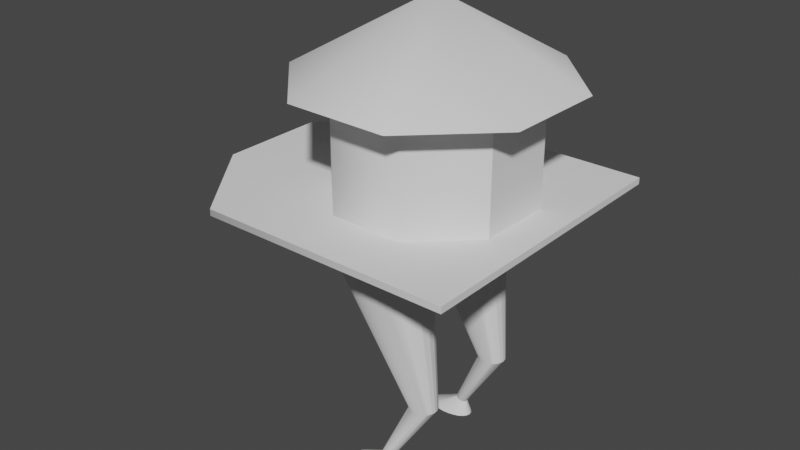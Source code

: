 # Source: chicken_house_placeholder.blend  (saved by Blender 3.6.11; exported with 4.5.12 LTS)
import bpy
from mathutils import Matrix  # noqa: F401  (used for matrix-valued properties, if any)

bpy.ops.wm.read_factory_settings(use_empty=True)
scene = bpy.context.scene
scene.name = 'Scene'

# ---- collections
col_collection = bpy.data.collections.new('Collection'); scene.collection.children.link(col_collection)

# ---- node groups
ng_auto_smooth = bpy.data.node_groups.new('Auto Smooth', 'GeometryNodeTree')
_s = ng_auto_smooth.interface.new_socket(name='Geometry', in_out='OUTPUT', socket_type='NodeSocketGeometry')
_s = ng_auto_smooth.interface.new_socket(name='Geometry', in_out='INPUT', socket_type='NodeSocketGeometry')
_s = ng_auto_smooth.interface.new_socket(name='Angle', in_out='INPUT', socket_type='NodeSocketFloat')
_s.subtype = 'ANGLE'
_s.min_value = 0.0
_s.max_value = 3.142
ng_auto_smooth.is_modifier = True
_N = ng_auto_smooth.nodes; _L = ng_auto_smooth.links
n0 = _N.new('NodeGroupOutput'); n0.name = 'Group Output'; n0.location = (480, -100)
n1 = _N.new('NodeGroupInput'); n1.name = 'Group Input'; n1.location = (-420, -300)
n2 = _N.new('NodeGroupInput'); n2.name = 'Group Input.001'; n2.location = (-60, -100)
n3 = _N.new('GeometryNodeSetShadeSmooth'); n3.name = 'Set Shade Smooth'; n3.location = (120, -100)
n3.domain = 'EDGE'
n4 = _N.new('GeometryNodeSetShadeSmooth'); n4.name = 'Set Shade Smooth.001'; n4.location = (300, -100)
n5 = _N.new('GeometryNodeInputMeshEdgeAngle'); n5.name = 'Edge Angle'; n5.location = (-420, -220)
n6 = _N.new('GeometryNodeInputEdgeSmooth'); n6.name = 'Is Edge Smooth'; n6.location = (-60, -160)
n7 = _N.new('GeometryNodeInputShadeSmooth'); n7.name = 'Is Face Smooth'; n7.location = (-240, -340)
n8 = _N.new('FunctionNodeBooleanMath'); n8.name = 'Boolean Math'; n8.location = (-60, -220)
n9 = _N.new('FunctionNodeCompare'); n9.name = 'Compare'; n9.location = (-240, -180)
n9.operation = 'LESS_EQUAL'
_L.new(n5.outputs[0], n9.inputs[0])
_L.new(n4.outputs[0], n0.inputs[0])
_L.new(n1.outputs[1], n9.inputs[1])
_L.new(n9.outputs[0], n8.inputs[0])
_L.new(n7.outputs[0], n8.inputs[1])
_L.new(n2.outputs[0], n3.inputs[0])
_L.new(n6.outputs[0], n3.inputs[1])
_L.new(n3.outputs[0], n4.inputs[0])
_L.new(n8.outputs[0], n3.inputs[2])
n0.is_active_output = True

# ---- world
world_world = bpy.data.worlds.new('World'); scene.world = world_world
world_world.use_nodes = True; world_world.node_tree.nodes.clear()
_N = world_world.node_tree.nodes; _L = world_world.node_tree.links
n0 = _N.new('ShaderNodeOutputWorld'); n0.name = 'World Output'; n0.location = (300, 300)
n1 = _N.new('ShaderNodeBackground'); n1.name = 'Background'; n1.location = (10, 300)
n1.inputs[0].default_value = (0.05088, 0.05088, 0.05088, 1.0)
_L.new(n1.outputs[0], n0.inputs[0])
n0.is_active_output = True
world_world.color = (0.05088, 0.05088, 0.05088)
world_world.use_sun_shadow = False
world_world.sun_shadow_jitter_overblur = 0.0

# ---- meshes
me_cylinder_001 = bpy.data.meshes.new('Cylinder.001')
me_cylinder_001.from_pydata([(0.0, 1.0, -1.0), (0.0, 1.0, 1.0), (1.949, -1.0, 1.0), (1.949, -1.0, -1.0), (1.949, 1.0, 1.0), (1.949, 1.0, -1.0), (0.0, -1.0, -1.0), (0.0, -1.0, 1.0), (-0.5, -0.866, -1.0), (-0.5, -0.866, 1.0), (-0.866, -0.5, -1.0), (-0.866, -0.5, 1.0), (-1.0, 0.0, -1.0), (-1.0, 0.0, 1.0), (-0.866, 0.5, -1.0), (-0.866, 0.5, 1.0), (-0.5, 0.866, -1.0), (-0.5, 0.866, 1.0), (1.944, 3.666, 20.22), (-3.225, 3.666, 20.22), (1.944, 1.461, 28.27), (-3.225, 1.461, 28.27), (1.944, -1.6, 28.05), (-3.225, -1.6, 28.05), (1.944, -3.724, 19.7), (-3.225, -3.724, 19.7), (1.944, -3.666, 8.105), (-3.225, -3.666, 8.105), (1.944, -1.461, 0.06257), (-3.225, -1.461, 0.06257), (1.944, 1.6, 0.2813), (-3.225, 1.6, 0.2813), (1.944, 3.724, 8.633), (-3.225, 3.724, 8.633), (-2.522, 5.048, 22.51), (-2.522, 2.012, 33.58), (-2.522, -2.204, 33.28), (-2.522, -5.128, 21.78), (-2.522, -5.048, 5.819), (-2.522, -2.012, -5.255), (-2.522, 2.204, -4.954), (-2.522, 5.128, 6.547), (-5.679, 0.0, 14.16), (1.928, -6.097, -5.992), (1.928, -6.097, 33.54), (1.928, 6.097, -5.992), (1.928, 6.097, 33.54), (2.197, -6.097, -5.992), (2.197, -6.097, 33.54), (2.197, 6.097, -5.992), (2.197, 6.097, 33.54), (1.928, 0.0, 33.54), (2.197, 0.0, 33.54), (1.928, 2.255, -17.26), (1.928, -2.255, -17.26), (1.928, 0.0, -11.06), (2.197, -2.255, -17.26), (2.197, 2.255, -17.26), (2.197, 0.0, -11.06), (9.591, -1.648, 19.56), (3.75, -0.63, 12.41), (9.591, -1.667, 20.1), (3.75, -0.6861, 14.28), (9.591, -1.722, 20.61), (3.75, -0.8504, 16.03), (9.591, -1.81, 21.04), (3.75, -1.112, 17.53), (9.591, -1.925, 21.37), (3.75, -1.453, 18.68), (9.591, -2.059, 21.58), (3.75, -1.849, 19.41), (9.591, -2.202, 21.66), (3.75, -2.275, 19.65), (9.591, -2.345, 21.58), (3.75, -2.701, 19.41), (9.591, -2.479, 21.37), (3.75, -3.098, 18.68), (9.591, -2.594, 21.04), (3.75, -3.438, 17.53), (9.591, -2.682, 20.61), (3.75, -3.7, 16.03), (9.591, -2.737, 20.1), (3.75, -3.864, 14.28), (9.591, -2.756, 19.56), (3.75, -3.92, 12.41), (9.591, -2.737, 19.01), (3.75, -3.864, 10.53), (9.591, -2.682, 18.51), (3.75, -3.7, 8.782), (9.591, -2.594, 18.07), (3.75, -3.438, 7.281), (9.591, -2.479, 17.74), (3.75, -3.098, 6.129), (9.591, -2.345, 17.53), (3.75, -2.701, 5.405), (9.591, -2.202, 17.46), (3.75, -2.275, 5.158), (9.591, -2.059, 17.53), (3.75, -1.849, 5.405), (9.591, -1.925, 17.74), (3.75, -1.453, 6.129), (9.591, -1.81, 18.07), (3.75, -1.112, 7.281), (9.591, -1.722, 18.51), (3.75, -0.8504, 8.782), (9.591, -1.667, 19.01), (3.75, -0.6861, 10.53), (12.48, -2.226, 13.46), (12.5, -2.234, 13.67), (12.52, -2.257, 13.87), (12.54, -2.294, 14.04), (12.56, -2.342, 14.17), (12.56, -2.398, 14.25), (12.57, -2.458, 14.28), (12.56, -2.518, 14.25), (12.56, -2.574, 14.17), (12.54, -2.622, 14.04), (12.52, -2.659, 13.87), (12.5, -2.682, 13.67), (12.48, -2.69, 13.46), (12.46, -2.682, 13.25), (12.44, -2.659, 13.06), (12.42, -2.622, 12.89), (12.4, -2.574, 12.76), (12.39, -2.518, 12.68), (12.39, -2.458, 12.65), (12.39, -2.398, 12.68), (12.4, -2.342, 12.76), (12.42, -2.294, 12.89), (12.44, -2.257, 13.06), (12.46, -2.234, 13.25), (13.16, -1.901, 11.35), (13.16, -1.92, 12.31), (13.16, -1.975, 13.21), (13.17, -2.064, 13.98), (13.17, -2.179, 14.57), (13.17, -2.314, 14.94), (13.17, -2.458, 15.07), (13.17, -2.602, 14.94), (13.17, -2.737, 14.57), (13.17, -2.852, 13.98), (13.16, -2.941, 13.21), (13.16, -2.996, 12.31), (13.16, -3.015, 11.35), (13.16, -2.996, 10.39), (13.15, -2.941, 9.489), (13.15, -2.852, 8.719), (13.15, -2.737, 8.127), (13.15, -2.602, 7.755), (13.15, -2.458, 7.629), (13.15, -2.314, 7.755), (13.15, -2.179, 8.127), (13.15, -2.064, 8.719), (13.15, -1.975, 9.489), (13.16, -1.92, 10.39), (2.068, -0.2377, 14.76), (2.068, -0.3071, 17.99), (2.068, -0.5107, 21.0), (2.068, -0.8345, 23.59), (2.068, -1.256, 25.57), (2.068, -1.748, 26.82), (2.068, -2.275, 27.24), (2.068, -2.802, 26.82), (2.068, -3.294, 25.57), (2.068, -3.716, 23.59), (2.068, -4.04, 21.0), (2.068, -4.243, 17.99), (2.068, -4.313, 14.76), (2.068, -4.243, 11.53), (2.068, -4.04, 8.518), (2.068, -3.716, 5.933), (2.068, -3.294, 3.949), (2.068, -2.802, 2.702), (2.068, -2.275, 2.277), (2.068, -1.748, 2.702), (2.068, -1.256, 3.949), (2.068, -0.8345, 5.933), (2.068, -0.5107, 8.518), (2.068, -0.3071, 11.53), (9.591, 1.648, 19.56), (3.75, 0.63, 12.41), (9.591, 1.667, 20.1), (3.75, 0.6861, 14.28), (9.591, 1.722, 20.61), (3.75, 0.8504, 16.03), (9.591, 1.81, 21.04), (3.75, 1.112, 17.53), (9.591, 1.925, 21.37), (3.75, 1.453, 18.68), (9.591, 2.059, 21.58), (3.75, 1.849, 19.41), (9.591, 2.202, 21.66), (3.75, 2.275, 19.65), (9.591, 2.345, 21.58), (3.75, 2.701, 19.41), (9.591, 2.479, 21.37), (3.75, 3.098, 18.68), (9.591, 2.594, 21.04), (3.75, 3.438, 17.53), (9.591, 2.682, 20.61), (3.75, 3.7, 16.03), (9.591, 2.737, 20.1), (3.75, 3.864, 14.28), (9.591, 2.756, 19.56), (3.75, 3.92, 12.41), (9.591, 2.737, 19.01), (3.75, 3.864, 10.53), (9.591, 2.682, 18.51), (3.75, 3.7, 8.782), (9.591, 2.594, 18.07), (3.75, 3.438, 7.281), (9.591, 2.479, 17.74), (3.75, 3.098, 6.129), (9.591, 2.345, 17.53), (3.75, 2.701, 5.405), (9.591, 2.202, 17.46), (3.75, 2.275, 5.158), (9.591, 2.059, 17.53), (3.75, 1.849, 5.405), (9.591, 1.925, 17.74), (3.75, 1.453, 6.129), (9.591, 1.81, 18.07), (3.75, 1.112, 7.281), (9.591, 1.722, 18.51), (3.75, 0.8504, 8.782), (9.591, 1.667, 19.01), (3.75, 0.6861, 10.53), (12.48, 2.226, 13.46), (12.5, 2.234, 13.67), (12.52, 2.257, 13.87), (12.54, 2.294, 14.04), (12.56, 2.342, 14.17), (12.56, 2.398, 14.25), (12.57, 2.458, 14.28), (12.56, 2.518, 14.25), (12.56, 2.574, 14.17), (12.54, 2.622, 14.04), (12.52, 2.659, 13.87), (12.5, 2.682, 13.67), (12.48, 2.69, 13.46), (12.46, 2.682, 13.25), (12.44, 2.659, 13.06), (12.42, 2.622, 12.89), (12.4, 2.574, 12.76), (12.39, 2.518, 12.68), (12.39, 2.458, 12.65), (12.39, 2.398, 12.68), (12.4, 2.342, 12.76), (12.42, 2.294, 12.89), (12.44, 2.257, 13.06), (12.46, 2.234, 13.25), (13.16, 1.901, 11.35), (13.16, 1.92, 12.31), (13.16, 1.975, 13.21), (13.17, 2.064, 13.98), (13.17, 2.179, 14.57), (13.17, 2.314, 14.94), (13.17, 2.458, 15.07), (13.17, 2.602, 14.94), (13.17, 2.737, 14.57), (13.17, 2.852, 13.98), (13.16, 2.941, 13.21), (13.16, 2.996, 12.31), (13.16, 3.015, 11.35), (13.16, 2.996, 10.39), (13.15, 2.941, 9.489), (13.15, 2.852, 8.719), (13.15, 2.737, 8.127), (13.15, 2.602, 7.755), (13.15, 2.458, 7.629), (13.15, 2.314, 7.755), (13.15, 2.179, 8.127), (13.15, 2.064, 8.719), (13.15, 1.975, 9.489), (13.16, 1.92, 10.39), (2.068, 0.2377, 14.76), (2.068, 0.3071, 17.99), (2.068, 0.5107, 21.0), (2.068, 0.8345, 23.59), (2.068, 1.256, 25.57), (2.068, 1.748, 26.82), (2.068, 2.275, 27.24), (2.068, 2.802, 26.82), (2.068, 3.294, 25.57), (2.068, 3.716, 23.59), (2.068, 4.04, 21.0), (2.068, 4.243, 17.99), (2.068, 4.313, 14.76), (2.068, 4.243, 11.53), (2.068, 4.04, 8.518), (2.068, 3.716, 5.933), (2.068, 3.294, 3.949), (2.068, 2.802, 2.702), (2.068, 2.275, 2.277), (2.068, 1.748, 2.702), (2.068, 1.256, 3.949), (2.068, 0.8345, 5.933), (2.068, 0.5107, 8.518), (2.068, 0.3071, 11.53)], [], [(6, 0, 5, 3), (7, 6, 3, 2), (0, 1, 4, 5), (1, 7, 2, 4), (6, 7, 9, 8), (8, 9, 11, 10), (10, 11, 13, 12), (12, 13, 15, 14), (1, 17, 15, 13, 11, 9, 7), (14, 15, 17, 16), (16, 17, 1, 0), (16, 0, 6, 8, 10, 12, 14), (18, 19, 21, 20), (20, 21, 23, 22), (22, 23, 25, 24), (24, 25, 27, 26), (26, 27, 29, 28), (28, 29, 31, 30), (21, 19, 33, 31, 29, 27, 25, 23), (30, 31, 33, 32), (32, 33, 19, 18), (18, 20, 22, 24, 26, 28, 30, 32), (34, 42, 35), (35, 42, 36), (36, 42, 37), (37, 42, 38), (38, 42, 39), (39, 42, 40), (34, 35, 36, 37, 38, 39, 40, 41), (40, 42, 41), (41, 42, 34), (47, 56, 58, 52, 48), (43, 54, 56, 47), (44, 43, 47, 48), (51, 44, 48, 52), (45, 46, 50, 49), (46, 51, 52, 50), (53, 55, 51, 46, 45), (58, 57, 49, 50, 52), (53, 45, 49, 57), (53, 54, 55), (56, 57, 58), (53, 57, 56, 54), (43, 44, 51, 55, 54), (59, 60, 62, 61), (61, 62, 64, 63), (63, 64, 66, 65), (65, 66, 68, 67), (67, 68, 70, 69), (69, 70, 72, 71), (71, 72, 74, 73), (73, 74, 76, 75), (75, 76, 78, 77), (77, 78, 80, 79), (79, 80, 82, 81), (81, 82, 84, 83), (83, 84, 86, 85), (85, 86, 88, 87), (87, 88, 90, 89), (89, 90, 92, 91), (91, 92, 94, 93), (93, 94, 96, 95), (95, 96, 98, 97), (97, 98, 100, 99), (99, 100, 102, 101), (101, 102, 104, 103), (76, 74, 162, 163), (103, 104, 106, 105), (105, 106, 60, 59), (65, 67, 111, 110), (110, 111, 135, 134), (75, 77, 116, 115), (85, 87, 121, 120), (95, 97, 126, 125), (105, 59, 107, 130), (61, 63, 109, 108), (71, 73, 114, 113), (81, 83, 119, 118), (91, 93, 124, 123), (101, 103, 129, 128), (67, 69, 112, 111), (77, 79, 117, 116), (87, 89, 122, 121), (97, 99, 127, 126), (63, 65, 110, 109), (73, 75, 115, 114), (59, 61, 108, 107), (83, 85, 120, 119), (93, 95, 125, 124), (103, 105, 130, 129), (69, 71, 113, 112), (79, 81, 118, 117), (89, 91, 123, 122), (99, 101, 128, 127), (131, 132, 133, 134, 135, 136, 137, 138, 139, 140, 141, 142, 143, 144, 145, 146, 147, 148, 149, 150, 151, 152, 153, 154), (125, 126, 150, 149), (118, 119, 143, 142), (111, 112, 136, 135), (126, 127, 151, 150), (119, 120, 144, 143), (112, 113, 137, 136), (127, 128, 152, 151), (120, 121, 145, 144), (113, 114, 138, 137), (128, 129, 153, 152), (121, 122, 146, 145), (114, 115, 139, 138), (129, 130, 154, 153), (107, 108, 132, 131), (122, 123, 147, 146), (115, 116, 140, 139), (130, 107, 131, 154), (108, 109, 133, 132), (123, 124, 148, 147), (116, 117, 141, 140), (109, 110, 134, 133), (124, 125, 149, 148), (117, 118, 142, 141), (156, 155, 178, 177, 176, 175, 174, 173, 172, 171, 170, 169, 168, 167, 166, 165, 164, 163, 162, 161, 160, 159, 158, 157), (62, 60, 155, 156), (86, 84, 167, 168), (96, 94, 172, 173), (106, 104, 177, 178), (72, 70, 160, 161), (82, 80, 165, 166), (92, 90, 170, 171), (102, 100, 175, 176), (68, 66, 158, 159), (78, 76, 163, 164), (88, 86, 168, 169), (98, 96, 173, 174), (60, 106, 178, 155), (64, 62, 156, 157), (74, 72, 161, 162), (84, 82, 166, 167), (94, 92, 171, 172), (104, 102, 176, 177), (70, 68, 159, 160), (80, 78, 164, 165), (90, 88, 169, 170), (100, 98, 174, 175), (66, 64, 157, 158), (179, 181, 182, 180), (181, 183, 184, 182), (183, 185, 186, 184), (185, 187, 188, 186), (187, 189, 190, 188), (189, 191, 192, 190), (191, 193, 194, 192), (193, 195, 196, 194), (195, 197, 198, 196), (197, 199, 200, 198), (199, 201, 202, 200), (201, 203, 204, 202), (203, 205, 206, 204), (205, 207, 208, 206), (207, 209, 210, 208), (209, 211, 212, 210), (211, 213, 214, 212), (213, 215, 216, 214), (215, 217, 218, 216), (217, 219, 220, 218), (219, 221, 222, 220), (221, 223, 224, 222), (196, 283, 282, 194), (223, 225, 226, 224), (225, 179, 180, 226), (185, 230, 231, 187), (230, 254, 255, 231), (195, 235, 236, 197), (205, 240, 241, 207), (215, 245, 246, 217), (225, 250, 227, 179), (181, 228, 229, 183), (191, 233, 234, 193), (201, 238, 239, 203), (211, 243, 244, 213), (221, 248, 249, 223), (187, 231, 232, 189), (197, 236, 237, 199), (207, 241, 242, 209), (217, 246, 247, 219), (183, 229, 230, 185), (193, 234, 235, 195), (179, 227, 228, 181), (203, 239, 240, 205), (213, 244, 245, 215), (223, 249, 250, 225), (189, 232, 233, 191), (199, 237, 238, 201), (209, 242, 243, 211), (219, 247, 248, 221), (251, 274, 273, 272, 271, 270, 269, 268, 267, 266, 265, 264, 263, 262, 261, 260, 259, 258, 257, 256, 255, 254, 253, 252), (245, 269, 270, 246), (238, 262, 263, 239), (231, 255, 256, 232), (246, 270, 271, 247), (239, 263, 264, 240), (232, 256, 257, 233), (247, 271, 272, 248), (240, 264, 265, 241), (233, 257, 258, 234), (248, 272, 273, 249), (241, 265, 266, 242), (234, 258, 259, 235), (249, 273, 274, 250), (227, 251, 252, 228), (242, 266, 267, 243), (235, 259, 260, 236), (250, 274, 251, 227), (228, 252, 253, 229), (243, 267, 268, 244), (236, 260, 261, 237), (229, 253, 254, 230), (244, 268, 269, 245), (237, 261, 262, 238), (276, 277, 278, 279, 280, 281, 282, 283, 284, 285, 286, 287, 288, 289, 290, 291, 292, 293, 294, 295, 296, 297, 298, 275), (182, 276, 275, 180), (206, 288, 287, 204), (216, 293, 292, 214), (226, 298, 297, 224), (192, 281, 280, 190), (202, 286, 285, 200), (212, 291, 290, 210), (222, 296, 295, 220), (188, 279, 278, 186), (198, 284, 283, 196), (208, 289, 288, 206), (218, 294, 293, 216), (180, 275, 298, 226), (184, 277, 276, 182), (194, 282, 281, 192), (204, 287, 286, 202), (214, 292, 291, 212), (224, 297, 296, 222), (190, 280, 279, 188), (200, 285, 284, 198), (210, 290, 289, 208), (220, 295, 294, 218), (186, 278, 277, 184)])
me_cylinder_001.polygons.foreach_set('use_smooth', [True] * 240)
_uv = me_cylinder_001.uv_layers.new(name='UVMap')
_uv.uv.foreach_set('vector', [0.75, 0.01, 0.75, 0.49, 0.75, 0.49, 0.75, 0.01, 0.5, 1.0, 0.5, 0.5, 0.5, 0.5, 0.5, 1.0, 7.451e-08, 0.5, 7.451e-08, 1.0, 7.451e-08, 1.0, 7.451e-08, 0.5, 0.25, 0.49, 0.25, 0.01, 0.25, 0.01, 0.25, 0.49, 0.5, 0.5, 0.5, 1.0, 0.4167, 1.0, 0.4167, 0.5, 0.4167, 0.5, 0.4167, 1.0, 0.3333, 1.0, 0.3333, 0.5, 0.3333, 0.5, 0.3333, 1.0, 0.25, 1.0, 0.25, 0.5, 0.25, 0.5, 0.25, 1.0, 0.1667, 1.0, 0.1667, 0.5, 0.25, 0.49, 0.13, 0.4578, 0.04215, 0.37, 0.01, 0.25, 0.04215, 0.13, 0.13, 0.04215, 0.25, 0.01, 0.1667, 0.5, 0.1667, 1.0, 0.08333, 1.0, 0.08333, 0.5, 0.08333, 0.5, 0.08333, 1.0, 7.451e-08, 1.0, 7.451e-08, 0.5, 0.63, 0.4578, 0.75, 0.49, 0.75, 0.01, 0.63, 0.04215, 0.5422, 0.13, 0.51, 0.25, 0.5422, 0.37, 1.0, 0.5, 1.0, 1.0, 0.875, 1.0, 0.875, 0.5, 0.875, 0.5, 0.875, 1.0, 0.75, 1.0, 0.75, 0.5, 0.75, 0.5, 0.75, 1.0, 0.625, 1.0, 0.625, 0.5, 0.625, 0.5, 0.625, 1.0, 0.5, 1.0, 0.5, 0.5, 0.5, 0.5, 0.5, 1.0, 0.375, 1.0, 0.375, 0.5, 0.375, 0.5, 0.375, 1.0, 0.25, 1.0, 0.25, 0.5, 0.4197, 0.4197, 0.25, 0.49, 0.08029, 0.4197, 0.01, 0.25, 0.08029, 0.08029, 0.25, 0.01, 0.4197, 0.08029, 0.49, 0.25, 0.25, 0.5, 0.25, 1.0, 0.125, 1.0, 0.125, 0.5, 0.125, 0.5, 0.125, 1.0, 0.0, 1.0, 0.0, 0.5, 0.75, 0.49, 0.9197, 0.4197, 0.99, 0.25, 0.9197, 0.08029, 0.75, 0.01, 0.5803, 0.08029, 0.51, 0.25, 0.5803, 0.4197, 0.25, 0.49, 0.25, 0.25, 0.4197, 0.4197, 0.4197, 0.4197, 0.25, 0.25, 0.49, 0.25, 0.49, 0.25, 0.25, 0.25, 0.4197, 0.08029, 0.4197, 0.08029, 0.25, 0.25, 0.25, 0.01, 0.25, 0.01, 0.25, 0.25, 0.08029, 0.08029, 0.08029, 0.08029, 0.25, 0.25, 0.01, 0.25, 0.75, 0.49, 0.9197, 0.4197, 0.99, 0.25, 0.9197, 0.08029, 0.75, 0.01, 0.5803, 0.08029, 0.51, 0.25, 0.5803, 0.4197, 0.01, 0.25, 0.25, 0.25, 0.08029, 0.4197, 0.08029, 0.4197, 0.25, 0.25, 0.25, 0.49, 0.0, 0.0, 0.0, 0.3151, 0.1987, 0.5, 1.0, 0.5, 1.0, 0.0, 0.0, 0.0, 0.0, 0.3151, 0.0, 0.3151, 0.0, 0.0, 1.0, 0.0, 0.0, 0.0, 0.0, 0.0, 1.0, 0.0, 1.0, 0.5, 1.0, 0.0, 1.0, 0.0, 1.0, 0.5, 0.0, 1.0, 1.0, 1.0, 1.0, 1.0, 0.0, 1.0, 1.0, 1.0, 1.0, 0.5, 1.0, 0.5, 1.0, 1.0, 0.0, 0.6849, 0.1987, 0.5, 1.0, 0.5, 1.0, 1.0, 0.0, 1.0, 0.1987, 0.5, 0.0, 0.6849, 0.0, 1.0, 1.0, 1.0, 1.0, 0.5, 0.0, 0.6849, 0.0, 1.0, 0.0, 1.0, 0.0, 0.6849, 0.0, 0.6849, 0.0, 0.3645, 0.1987, 0.5, 0.0, 0.3151, 0.0, 0.6355, 0.1987, 0.5, 0.0, 0.6849, 0.0, 0.6849, 0.0, 0.3151, 0.0, 0.3151, 0.0, 0.0, 1.0, 0.0, 1.0, 0.5, 0.1987, 0.5, 0.0, 0.3151, 1.0, 0.5, 1.0, 1.0, 0.9583, 1.0, 0.9583, 0.5, 0.9583, 0.5, 0.9583, 1.0, 0.9167, 1.0, 0.9167, 0.5, 0.9167, 0.5, 0.9167, 1.0, 0.875, 1.0, 0.875, 0.5, 0.875, 0.5, 0.875, 1.0, 0.8333, 1.0, 0.8333, 0.5, 0.8333, 0.5, 0.8333, 1.0, 0.7917, 1.0, 0.7917, 0.5, 0.7917, 0.5, 0.7917, 1.0, 0.75, 1.0, 0.75, 0.5, 0.75, 0.5, 0.75, 1.0, 0.7083, 1.0, 0.7083, 0.5, 0.7083, 0.5, 0.7083, 1.0, 0.6667, 1.0, 0.6667, 0.5, 0.6667, 0.5, 0.6667, 1.0, 0.625, 1.0, 0.625, 0.5, 0.625, 0.5, 0.625, 1.0, 0.5833, 1.0, 0.5833, 0.5, 0.5833, 0.5, 0.5833, 1.0, 0.5417, 1.0, 0.5417, 0.5, 0.5417, 0.5, 0.5417, 1.0, 0.5, 1.0, 0.5, 0.5, 0.5, 0.5, 0.5, 1.0, 0.4583, 1.0, 0.4583, 0.5, 0.4583, 0.5, 0.4583, 1.0, 0.4167, 1.0, 0.4167, 0.5, 0.4167, 0.5, 0.4167, 1.0, 0.375, 1.0, 0.375, 0.5, 0.375, 0.5, 0.375, 1.0, 0.3333, 1.0, 0.3333, 0.5, 0.3333, 0.5, 0.3333, 1.0, 0.2917, 1.0, 0.2917, 0.5, 0.2917, 0.5, 0.2917, 1.0, 0.25, 1.0, 0.25, 0.5, 0.25, 0.5, 0.25, 1.0, 0.2083, 1.0, 0.2083, 0.5, 0.2083, 0.5, 0.2083, 1.0, 0.1667, 1.0, 0.1667, 0.5, 0.1667, 0.5, 0.1667, 1.0, 0.125, 1.0, 0.125, 0.5, 0.125, 0.5, 0.125, 1.0, 0.08333, 1.0, 0.08333, 0.5, 0.6667, 1.0, 0.7083, 1.0, 0.7083, 1.0, 0.6667, 1.0, 0.08333, 0.5, 0.08333, 1.0, 0.04167, 1.0, 0.04167, 0.5, 0.04167, 0.5, 0.04167, 1.0, -1.863e-07, 1.0, -1.863e-07, 0.5, 0.875, 0.5, 0.8333, 0.5, 0.8333, 0.5, 0.875, 0.5, 0.875, 0.5, 0.8333, 0.5, 0.8333, 0.5, 0.875, 0.5, 0.6667, 0.5, 0.625, 0.5, 0.625, 0.5, 0.6667, 0.5, 0.4583, 0.5, 0.4167, 0.5, 0.4167, 0.5, 0.4583, 0.5, 0.25, 0.5, 0.2083, 0.5, 0.2083, 0.5, 0.25, 0.5, 0.04167, 0.5, -1.863e-07, 0.5, -1.863e-07, 0.5, 0.04167, 0.5, 0.9583, 0.5, 0.9167, 0.5, 0.9167, 0.5, 0.9583, 0.5, 0.75, 0.5, 0.7083, 0.5, 0.7083, 0.5, 0.75, 0.5, 0.5417, 0.5, 0.5, 0.5, 0.5, 0.5, 0.5417, 0.5, 0.3333, 0.5, 0.2917, 0.5, 0.2917, 0.5, 0.3333, 0.5, 0.125, 0.5, 0.08333, 0.5, 0.08333, 0.5, 0.125, 0.5, 0.8333, 0.5, 0.7917, 0.5, 0.7917, 0.5, 0.8333, 0.5, 0.625, 0.5, 0.5833, 0.5, 0.5833, 0.5, 0.625, 0.5, 0.4167, 0.5, 0.375, 0.5, 0.375, 0.5, 0.4167, 0.5, 0.2083, 0.5, 0.1667, 0.5, 0.1667, 0.5, 0.2083, 0.5, 0.9167, 0.5, 0.875, 0.5, 0.875, 0.5, 0.9167, 0.5, 0.7083, 0.5, 0.6667, 0.5, 0.6667, 0.5, 0.7083, 0.5, 1.0, 0.5, 0.9583, 0.5, 0.9583, 0.5, 1.0, 0.5, 0.5, 0.5, 0.4583, 0.5, 0.4583, 0.5, 0.5, 0.5, 0.2917, 0.5, 0.25, 0.5, 0.25, 0.5, 0.2917, 0.5, 0.08333, 0.5, 0.04167, 0.5, 0.04167, 0.5, 0.08333, 0.5, 0.7917, 0.5, 0.75, 0.5, 0.75, 0.5, 0.7917, 0.5, 0.5833, 0.5, 0.5417, 0.5, 0.5417, 0.5, 0.5833, 0.5, 0.375, 0.5, 0.3333, 0.5, 0.3333, 0.5, 0.375, 0.5, 0.1667, 0.5, 0.125, 0.5, 0.125, 0.5, 0.1667, 0.5, 0.75, 0.49, 0.8121, 0.4818, 0.87, 0.4578, 0.9197, 0.4197, 0.9578, 0.37, 0.9818, 0.3121, 0.99, 0.25, 0.9818, 0.1879, 0.9578, 0.13, 0.9197, 0.08029, 0.87, 0.04215, 0.8121, 0.01818, 0.75, 0.01, 0.6879, 0.01818, 0.63, 0.04215, 0.5803, 0.08029, 0.5422, 0.13, 0.5182, 0.1879, 0.51, 0.25, 0.5182, 0.3121, 0.5422, 0.37, 0.5803, 0.4197, 0.63, 0.4578, 0.6879, 0.4818, 0.25, 0.5, 0.2083, 0.5, 0.2083, 0.5, 0.25, 0.5, 0.5417, 0.5, 0.5, 0.5, 0.5, 0.5, 0.5417, 0.5, 0.8333, 0.5, 0.7917, 0.5, 0.7917, 0.5, 0.8333, 0.5, 0.2083, 0.5, 0.1667, 0.5, 0.1667, 0.5, 0.2083, 0.5, 0.5, 0.5, 0.4583, 0.5, 0.4583, 0.5, 0.5, 0.5, 0.7917, 0.5, 0.75, 0.5, 0.75, 0.5, 0.7917, 0.5, 0.1667, 0.5, 0.125, 0.5, 0.125, 0.5, 0.1667, 0.5, 0.4583, 0.5, 0.4167, 0.5, 0.4167, 0.5, 0.4583, 0.5, 0.75, 0.5, 0.7083, 0.5, 0.7083, 0.5, 0.75, 0.5, 0.125, 0.5, 0.08333, 0.5, 0.08333, 0.5, 0.125, 0.5, 0.4167, 0.5, 0.375, 0.5, 0.375, 0.5, 0.4167, 0.5, 0.7083, 0.5, 0.6667, 0.5, 0.6667, 0.5, 0.7083, 0.5, 0.08333, 0.5, 0.04167, 0.5, 0.04167, 0.5, 0.08333, 0.5, 1.0, 0.5, 0.9583, 0.5, 0.9583, 0.5, 1.0, 0.5, 0.375, 0.5, 0.3333, 0.5, 0.3333, 0.5, 0.375, 0.5, 0.6667, 0.5, 0.625, 0.5, 0.625, 0.5, 0.6667, 0.5, 0.04167, 0.5, -1.863e-07, 0.5, -1.863e-07, 0.5, 0.04167, 0.5, 0.9583, 0.5, 0.9167, 0.5, 0.9167, 0.5, 0.9583, 0.5, 0.3333, 0.5, 0.2917, 0.5, 0.2917, 0.5, 0.3333, 0.5, 0.625, 0.5, 0.5833, 0.5, 0.5833, 0.5, 0.625, 0.5, 0.9167, 0.5, 0.875, 0.5, 0.875, 0.5, 0.9167, 0.5, 0.2917, 0.5, 0.25, 0.5, 0.25, 0.5, 0.2917, 0.5, 0.5833, 0.5, 0.5417, 0.5, 0.5417, 0.5, 0.5833, 0.5, 0.3121, 0.4818, 0.25, 0.49, 0.1879, 0.4818, 0.13, 0.4578, 0.08029, 0.4197, 0.04215, 0.37, 0.01818, 0.3121, 0.01, 0.25, 0.01818, 0.1879, 0.04215, 0.13, 0.08029, 0.08029, 0.13, 0.04215, 0.1879, 0.01818, 0.25, 0.01, 0.3121, 0.01818, 0.37, 0.04215, 0.4197, 0.08029, 0.4578, 0.13, 0.4818, 0.1879, 0.49, 0.25, 0.4818, 0.3121, 0.4578, 0.37, 0.4197, 0.4197, 0.37, 0.4578, 0.9583, 1.0, 1.0, 1.0, 1.0, 1.0, 0.9583, 1.0, 0.4583, 1.0, 0.5, 1.0, 0.5, 1.0, 0.4583, 1.0, 0.25, 1.0, 0.2917, 1.0, 0.2917, 1.0, 0.25, 1.0, 0.04167, 1.0, 0.08333, 1.0, 0.08333, 1.0, 0.04167, 1.0, 0.75, 1.0, 0.7917, 1.0, 0.7917, 1.0, 0.75, 1.0, 0.5417, 1.0, 0.5833, 1.0, 0.5833, 1.0, 0.5417, 1.0, 0.3333, 1.0, 0.375, 1.0, 0.375, 1.0, 0.3333, 1.0, 0.125, 1.0, 0.1667, 1.0, 0.1667, 1.0, 0.125, 1.0, 0.8333, 1.0, 0.875, 1.0, 0.875, 1.0, 0.8333, 1.0, 0.625, 1.0, 0.6667, 1.0, 0.6667, 1.0, 0.625, 1.0, 0.4167, 1.0, 0.4583, 1.0, 0.4583, 1.0, 0.4167, 1.0, 0.2083, 1.0, 0.25, 1.0, 0.25, 1.0, 0.2083, 1.0, -1.863e-07, 1.0, 0.04167, 1.0, 0.04167, 1.0, -1.863e-07, 1.0, 0.9167, 1.0, 0.9583, 1.0, 0.9583, 1.0, 0.9167, 1.0, 0.7083, 1.0, 0.75, 1.0, 0.75, 1.0, 0.7083, 1.0, 0.5, 1.0, 0.5417, 1.0, 0.5417, 1.0, 0.5, 1.0, 0.2917, 1.0, 0.3333, 1.0, 0.3333, 1.0, 0.2917, 1.0, 0.08333, 1.0, 0.125, 1.0, 0.125, 1.0, 0.08333, 1.0, 0.7917, 1.0, 0.8333, 1.0, 0.8333, 1.0, 0.7917, 1.0, 0.5833, 1.0, 0.625, 1.0, 0.625, 1.0, 0.5833, 1.0, 0.375, 1.0, 0.4167, 1.0, 0.4167, 1.0, 0.375, 1.0, 0.1667, 1.0, 0.2083, 1.0, 0.2083, 1.0, 0.1667, 1.0, 0.875, 1.0, 0.9167, 1.0, 0.9167, 1.0, 0.875, 1.0, 1.0, 0.5, 0.9583, 0.5, 0.9583, 1.0, 1.0, 1.0, 0.9583, 0.5, 0.9167, 0.5, 0.9167, 1.0, 0.9583, 1.0, 0.9167, 0.5, 0.875, 0.5, 0.875, 1.0, 0.9167, 1.0, 0.875, 0.5, 0.8333, 0.5, 0.8333, 1.0, 0.875, 1.0, 0.8333, 0.5, 0.7917, 0.5, 0.7917, 1.0, 0.8333, 1.0, 0.7917, 0.5, 0.75, 0.5, 0.75, 1.0, 0.7917, 1.0, 0.75, 0.5, 0.7083, 0.5, 0.7083, 1.0, 0.75, 1.0, 0.7083, 0.5, 0.6667, 0.5, 0.6667, 1.0, 0.7083, 1.0, 0.6667, 0.5, 0.625, 0.5, 0.625, 1.0, 0.6667, 1.0, 0.625, 0.5, 0.5833, 0.5, 0.5833, 1.0, 0.625, 1.0, 0.5833, 0.5, 0.5417, 0.5, 0.5417, 1.0, 0.5833, 1.0, 0.5417, 0.5, 0.5, 0.5, 0.5, 1.0, 0.5417, 1.0, 0.5, 0.5, 0.4583, 0.5, 0.4583, 1.0, 0.5, 1.0, 0.4583, 0.5, 0.4167, 0.5, 0.4167, 1.0, 0.4583, 1.0, 0.4167, 0.5, 0.375, 0.5, 0.375, 1.0, 0.4167, 1.0, 0.375, 0.5, 0.3333, 0.5, 0.3333, 1.0, 0.375, 1.0, 0.3333, 0.5, 0.2917, 0.5, 0.2917, 1.0, 0.3333, 1.0, 0.2917, 0.5, 0.25, 0.5, 0.25, 1.0, 0.2917, 1.0, 0.25, 0.5, 0.2083, 0.5, 0.2083, 1.0, 0.25, 1.0, 0.2083, 0.5, 0.1667, 0.5, 0.1667, 1.0, 0.2083, 1.0, 0.1667, 0.5, 0.125, 0.5, 0.125, 1.0, 0.1667, 1.0, 0.125, 0.5, 0.08333, 0.5, 0.08333, 1.0, 0.125, 1.0, 0.6667, 1.0, 0.6667, 1.0, 0.7083, 1.0, 0.7083, 1.0, 0.08333, 0.5, 0.04167, 0.5, 0.04167, 1.0, 0.08333, 1.0, 0.04167, 0.5, -1.863e-07, 0.5, -1.863e-07, 1.0, 0.04167, 1.0, 0.875, 0.5, 0.875, 0.5, 0.8333, 0.5, 0.8333, 0.5, 0.875, 0.5, 0.875, 0.5, 0.8333, 0.5, 0.8333, 0.5, 0.6667, 0.5, 0.6667, 0.5, 0.625, 0.5, 0.625, 0.5, 0.4583, 0.5, 0.4583, 0.5, 0.4167, 0.5, 0.4167, 0.5, 0.25, 0.5, 0.25, 0.5, 0.2083, 0.5, 0.2083, 0.5, 0.04167, 0.5, 0.04167, 0.5, -1.863e-07, 0.5, -1.863e-07, 0.5, 0.9583, 0.5, 0.9583, 0.5, 0.9167, 0.5, 0.9167, 0.5, 0.75, 0.5, 0.75, 0.5, 0.7083, 0.5, 0.7083, 0.5, 0.5417, 0.5, 0.5417, 0.5, 0.5, 0.5, 0.5, 0.5, 0.3333, 0.5, 0.3333, 0.5, 0.2917, 0.5, 0.2917, 0.5, 0.125, 0.5, 0.125, 0.5, 0.08333, 0.5, 0.08333, 0.5, 0.8333, 0.5, 0.8333, 0.5, 0.7917, 0.5, 0.7917, 0.5, 0.625, 0.5, 0.625, 0.5, 0.5833, 0.5, 0.5833, 0.5, 0.4167, 0.5, 0.4167, 0.5, 0.375, 0.5, 0.375, 0.5, 0.2083, 0.5, 0.2083, 0.5, 0.1667, 0.5, 0.1667, 0.5, 0.9167, 0.5, 0.9167, 0.5, 0.875, 0.5, 0.875, 0.5, 0.7083, 0.5, 0.7083, 0.5, 0.6667, 0.5, 0.6667, 0.5, 1.0, 0.5, 1.0, 0.5, 0.9583, 0.5, 0.9583, 0.5, 0.5, 0.5, 0.5, 0.5, 0.4583, 0.5, 0.4583, 0.5, 0.2917, 0.5, 0.2917, 0.5, 0.25, 0.5, 0.25, 0.5, 0.08333, 0.5, 0.08333, 0.5, 0.04167, 0.5, 0.04167, 0.5, 0.7917, 0.5, 0.7917, 0.5, 0.75, 0.5, 0.75, 0.5, 0.5833, 0.5, 0.5833, 0.5, 0.5417, 0.5, 0.5417, 0.5, 0.375, 0.5, 0.375, 0.5, 0.3333, 0.5, 0.3333, 0.5, 0.1667, 0.5, 0.1667, 0.5, 0.125, 0.5, 0.125, 0.5, 0.75, 0.49, 0.6879, 0.4818, 0.63, 0.4578, 0.5803, 0.4197, 0.5422, 0.37, 0.5182, 0.3121, 0.51, 0.25, 0.5182, 0.1879, 0.5422, 0.13, 0.5803, 0.08029, 0.63, 0.04215, 0.6879, 0.01818, 0.75, 0.01, 0.8121, 0.01818, 0.87, 0.04215, 0.9197, 0.08029, 0.9578, 0.13, 0.9818, 0.1879, 0.99, 0.25, 0.9818, 0.3121, 0.9578, 0.37, 0.9197, 0.4197, 0.87, 0.4578, 0.8121, 0.4818, 0.25, 0.5, 0.25, 0.5, 0.2083, 0.5, 0.2083, 0.5, 0.5417, 0.5, 0.5417, 0.5, 0.5, 0.5, 0.5, 0.5, 0.8333, 0.5, 0.8333, 0.5, 0.7917, 0.5, 0.7917, 0.5, 0.2083, 0.5, 0.2083, 0.5, 0.1667, 0.5, 0.1667, 0.5, 0.5, 0.5, 0.5, 0.5, 0.4583, 0.5, 0.4583, 0.5, 0.7917, 0.5, 0.7917, 0.5, 0.75, 0.5, 0.75, 0.5, 0.1667, 0.5, 0.1667, 0.5, 0.125, 0.5, 0.125, 0.5, 0.4583, 0.5, 0.4583, 0.5, 0.4167, 0.5, 0.4167, 0.5, 0.75, 0.5, 0.75, 0.5, 0.7083, 0.5, 0.7083, 0.5, 0.125, 0.5, 0.125, 0.5, 0.08333, 0.5, 0.08333, 0.5, 0.4167, 0.5, 0.4167, 0.5, 0.375, 0.5, 0.375, 0.5, 0.7083, 0.5, 0.7083, 0.5, 0.6667, 0.5, 0.6667, 0.5, 0.08333, 0.5, 0.08333, 0.5, 0.04167, 0.5, 0.04167, 0.5, 1.0, 0.5, 1.0, 0.5, 0.9583, 0.5, 0.9583, 0.5, 0.375, 0.5, 0.375, 0.5, 0.3333, 0.5, 0.3333, 0.5, 0.6667, 0.5, 0.6667, 0.5, 0.625, 0.5, 0.625, 0.5, 0.04167, 0.5, 0.04167, 0.5, -1.863e-07, 0.5, -1.863e-07, 0.5, 0.9583, 0.5, 0.9583, 0.5, 0.9167, 0.5, 0.9167, 0.5, 0.3333, 0.5, 0.3333, 0.5, 0.2917, 0.5, 0.2917, 0.5, 0.625, 0.5, 0.625, 0.5, 0.5833, 0.5, 0.5833, 0.5, 0.9167, 0.5, 0.9167, 0.5, 0.875, 0.5, 0.875, 0.5, 0.2917, 0.5, 0.2917, 0.5, 0.25, 0.5, 0.25, 0.5, 0.5833, 0.5, 0.5833, 0.5, 0.5417, 0.5, 0.5417, 0.5, 0.3121, 0.4818, 0.37, 0.4578, 0.4197, 0.4197, 0.4578, 0.37, 0.4818, 0.3121, 0.49, 0.25, 0.4818, 0.1879, 0.4578, 0.13, 0.4197, 0.08029, 0.37, 0.04215, 0.3121, 0.01818, 0.25, 0.01, 0.1879, 0.01818, 0.13, 0.04215, 0.08029, 0.08029, 0.04215, 0.13, 0.01818, 0.1879, 0.01, 0.25, 0.01818, 0.3121, 0.04215, 0.37, 0.08029, 0.4197, 0.13, 0.4578, 0.1879, 0.4818, 0.25, 0.49, 0.9583, 1.0, 0.9583, 1.0, 1.0, 1.0, 1.0, 1.0, 0.4583, 1.0, 0.4583, 1.0, 0.5, 1.0, 0.5, 1.0, 0.25, 1.0, 0.25, 1.0, 0.2917, 1.0, 0.2917, 1.0, 0.04167, 1.0, 0.04167, 1.0, 0.08333, 1.0, 0.08333, 1.0, 0.75, 1.0, 0.75, 1.0, 0.7917, 1.0, 0.7917, 1.0, 0.5417, 1.0, 0.5417, 1.0, 0.5833, 1.0, 0.5833, 1.0, 0.3333, 1.0, 0.3333, 1.0, 0.375, 1.0, 0.375, 1.0, 0.125, 1.0, 0.125, 1.0, 0.1667, 1.0, 0.1667, 1.0, 0.8333, 1.0, 0.8333, 1.0, 0.875, 1.0, 0.875, 1.0, 0.625, 1.0, 0.625, 1.0, 0.6667, 1.0, 0.6667, 1.0, 0.4167, 1.0, 0.4167, 1.0, 0.4583, 1.0, 0.4583, 1.0, 0.2083, 1.0, 0.2083, 1.0, 0.25, 1.0, 0.25, 1.0, -1.863e-07, 1.0, -1.863e-07, 1.0, 0.04167, 1.0, 0.04167, 1.0, 0.9167, 1.0, 0.9167, 1.0, 0.9583, 1.0, 0.9583, 1.0, 0.7083, 1.0, 0.7083, 1.0, 0.75, 1.0, 0.75, 1.0, 0.5, 1.0, 0.5, 1.0, 0.5417, 1.0, 0.5417, 1.0, 0.2917, 1.0, 0.2917, 1.0, 0.3333, 1.0, 0.3333, 1.0, 0.08333, 1.0, 0.08333, 1.0, 0.125, 1.0, 0.125, 1.0, 0.7917, 1.0, 0.7917, 1.0, 0.8333, 1.0, 0.8333, 1.0, 0.5833, 1.0, 0.5833, 1.0, 0.625, 1.0, 0.625, 1.0, 0.375, 1.0, 0.375, 1.0, 0.4167, 1.0, 0.4167, 1.0, 0.1667, 1.0, 0.1667, 1.0, 0.2083, 1.0, 0.2083, 1.0, 0.875, 1.0, 0.875, 1.0, 0.9167, 1.0, 0.9167, 1.0])
me_cylinder_001.update()

# ---- objects
ob_cylinder_001 = bpy.data.objects.new('Cylinder.001', me_cylinder_001)

# ---- transforms, parenting, visibility, modifiers, constraints
ob_cylinder_001.location = (-3.74, 0.0, 13.17)
ob_cylinder_001.rotation_euler = (-0.0, 1.571, 0.0)
ob_cylinder_001.scale = (1.0, 1.0, 0.2641)
_m = ob_cylinder_001.modifiers.new('Auto Smooth', 'NODES')
_m.node_group = ng_auto_smooth
_gi = [s.identifier for s in ng_auto_smooth.interface.items_tree if s.item_type == 'SOCKET' and s.in_out == 'INPUT']
_m[_gi[1]] = 0.5236  # Angle

# ---- collection membership
col_collection.objects.link(ob_cylinder_001)

# ---- scene / render settings (as saved in the file)
scene.frame_start = 1; scene.frame_end = 250; scene.frame_set(1)
scene.render.engine = 'BLENDER_EEVEE_NEXT'
scene.cycles.sampling_pattern = 'TABULATED_SOBOL'
scene.view_settings.view_transform = 'Filmic'
bpy.context.view_layer.update()

# ---- added for rendering (the .blend has no active camera and no usable light): camera, sun
cam_auto = bpy.data.cameras.new('AutoCamera')
cam_auto.lens = 50.0
cam_auto.sensor_width = 36.0
cam_auto.clip_end = 1000.0
ob_auto_camera = bpy.data.objects.new('AutoCamera', cam_auto)
scene.collection.objects.link(ob_auto_camera)
ob_auto_camera.location = (22.6154, -29.0411, 28.7889)
ob_auto_camera.rotation_euler = (1.09748, -7.21219e-08, 0.694738)
scene.camera = ob_auto_camera
light_auto_sun = bpy.data.lights.new('AutoSun', 'SUN')
light_auto_sun.energy = 3.0
light_auto_sun.angle = 0.0523599
ob_auto_sun = bpy.data.objects.new('AutoSun', light_auto_sun)
scene.collection.objects.link(ob_auto_sun)
ob_auto_sun.rotation_euler = (0.872665, 0.174533, 0.523599)
bpy.context.view_layer.update()
